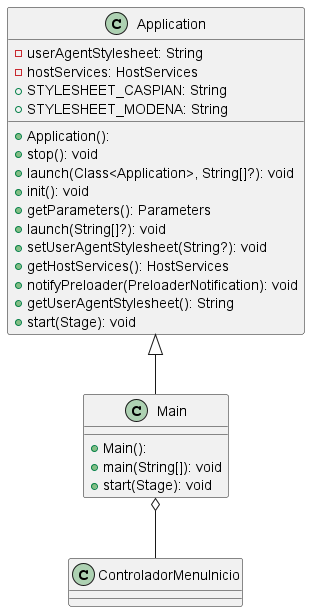

The diagram above was rendered by PlantUML. Its source (embedded in the PNG):
@startuml

skinparam linetype ortho

class ControladorMenuInicio {
}


class Application {
  + Application():
  - userAgentStylesheet: String
  - hostServices: HostServices
  + STYLESHEET_CASPIAN: String
  + STYLESHEET_MODENA: String
  + stop(): void
  + launch(Class<Application>, String[]?): void
  + init(): void
  + getParameters(): Parameters
  + launch(String[]?): void
  + setUserAgentStylesheet(String?): void
  + getHostServices(): HostServices
  + notifyPreloader(PreloaderNotification): void
  + getUserAgentStylesheet(): String
  + start(Stage): void
}
class Main {
  + Main():
  + main(String[]): void
  + start(Stage): void
}


 Application <|-- Main
 Main o-- ControladorMenuInicio

@enduml